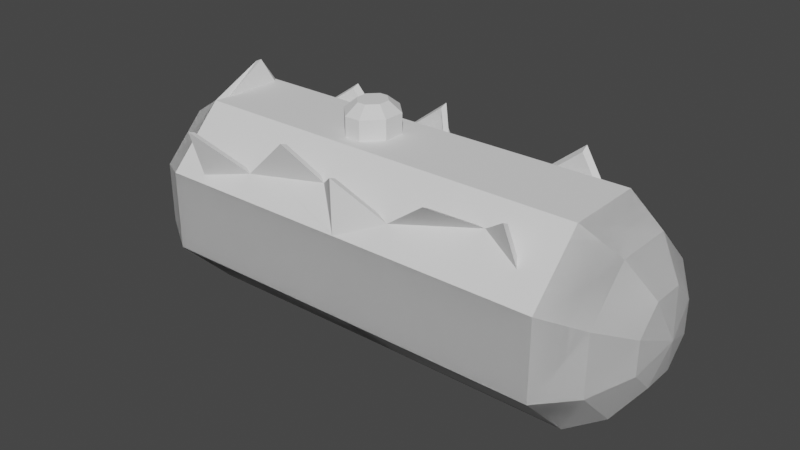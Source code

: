 # Source: PropaneTank.blend  (saved by Blender 2.91.10; exported with 4.5.12 LTS)
import bpy
from mathutils import Matrix  # noqa: F401  (used for matrix-valued properties, if any)

bpy.ops.wm.read_factory_settings(use_empty=True)
scene = bpy.context.scene
scene.name = 'Scene'

# ---- collections
col_collection = bpy.data.collections.new('Collection'); scene.collection.children.link(col_collection)

# ---- world
world_world = bpy.data.worlds.new('World'); scene.world = world_world
world_world.use_nodes = True; world_world.node_tree.nodes.clear()
_N = world_world.node_tree.nodes; _L = world_world.node_tree.links
n0 = _N.new('ShaderNodeOutputWorld'); n0.name = 'World Output'; n0.location = (300, 300)
n1 = _N.new('ShaderNodeBackground'); n1.name = 'Background'; n1.location = (10, 300)
n1.inputs[0].default_value = (0.05088, 0.05088, 0.05088, 1.0)
_L.new(n1.outputs[0], n0.inputs[0])
n0.is_active_output = True
world_world.color = (0.05088, 0.05088, 0.05088)
world_world.use_sun_shadow = False
world_world.sun_shadow_jitter_overblur = 0.0

# ---- meshes
me_sphere = bpy.data.meshes.new('Sphere')
me_sphere.from_pydata([(-1.053e-08, 0.8509, 1.263), (2.411, 2.151e-07, 0.9105), (2.335, 0.3536, 0.764), (2.118, 0.6533, 0.6399), (1.793, 0.8536, 0.5569), (-5.96e-08, 0.8509, 0.558), (-1.793, 0.8536, 0.5569), (-2.118, 0.6533, 0.6399), (-2.335, 0.3536, 0.764), (2.335, 0.1464, 0.5569), (2.118, 0.2706, 0.2572), (1.793, 0.3536, 0.05693), (-5.96e-08, 0.3525, 0.05959), (-1.793, 0.3536, 0.05693), (-2.118, 0.2706, 0.2572), (-2.335, 0.1464, 0.5569), (-2.411, 1.239e-07, 0.9105), (2.335, -0.1464, 0.5569), (2.118, -0.2706, 0.2572), (1.793, -0.3536, 0.05693), (-5.96e-08, -0.3525, 0.05959), (-1.793, -0.3536, 0.05693), (-2.118, -0.2706, 0.2572), (-2.335, -0.1464, 0.5569), (2.335, -0.3536, 0.764), (2.118, -0.6533, 0.6399), (1.793, -0.8536, 0.5569), (-1.053e-08, -0.8509, 0.558), (-1.793, -0.8536, 0.5569), (-2.118, -0.6533, 0.6399), (-2.335, -0.3536, 0.764), (2.335, -0.3536, 1.057), (2.118, -0.6533, 1.181), (1.793, -0.8536, 1.264), (0.0, -0.8509, 1.263), (-1.793, -0.8536, 1.264), (-2.118, -0.6533, 1.181), (-2.335, -0.3536, 1.057), (2.335, -0.1464, 1.264), (2.118, -0.2706, 1.564), (1.793, -0.3536, 1.764), (-0.2867, -0.1346, 2.03), (-0.2056, -0.05346, 2.03), (-2.118, -0.2706, 1.564), (-2.335, -0.1464, 1.264), (2.335, 0.1464, 1.264), (2.118, 0.2706, 1.564), (1.793, 0.3536, 1.764), (-0.4463, -0.05361, 2.03), (-0.3652, -0.1347, 2.03), (-2.118, 0.2706, 1.564), (-2.335, 0.1464, 1.264), (2.335, 0.3536, 1.057), (2.118, 0.6533, 1.181), (1.793, 0.8536, 1.264), (-1.793, 0.8536, 1.264), (-2.118, 0.6533, 1.181), (-2.335, 0.3536, 1.057), (0.0, -0.3525, 1.761), (-1.793, -0.3536, 1.764), (0.0, 0.3525, 1.761), (-1.793, 0.3536, 1.764), (-0.2056, 0.05346, 2.03), (-0.2867, 0.1346, 2.03), (-0.3652, 0.1347, 2.03), (-0.4463, 0.05361, 2.03), (-0.1057, -0.09807, 1.762), (-0.2544, -0.2469, 1.762), (-0.0004469, -0.352, 1.761), (-0.3985, -0.247, 1.762), (-0.5473, -0.09834, 1.762), (-0.6955, -0.2598, 1.762), (-0.2544, 0.2469, 1.762), (-0.1057, 0.09807, 1.762), (-0.0004469, 0.352, 1.761), (-0.5473, 0.09834, 1.762), (-0.3985, 0.247, 1.762), (-0.6955, 0.2598, 1.762), (-0.2541, -0.2469, 1.938), (-0.1053, -0.09807, 1.938), (-0.5469, -0.09834, 1.939), (-0.3981, -0.247, 1.938), (-0.1053, 0.09807, 1.938), (-0.2541, 0.2469, 1.938), (-0.3981, 0.247, 1.938), (-0.5469, 0.09834, 1.939)], [], [(57, 56, 7, 8), (55, 0, 5, 6), (54, 53, 3, 4), (52, 1, 2), (16, 57, 8), (56, 55, 6, 7), (0, 54, 4, 5), (53, 52, 2, 3), (16, 8, 15), (7, 6, 13, 14), (5, 4, 11, 12), (3, 2, 9, 10), (8, 7, 14, 15), (6, 5, 12, 13), (4, 3, 10, 11), (2, 1, 9), (12, 11, 19, 20), (10, 9, 17, 18), (15, 14, 22, 23), (13, 12, 20, 21), (11, 10, 18, 19), (9, 1, 17), (16, 15, 23), (14, 13, 21, 22), (23, 22, 29, 30), (21, 20, 27, 28), (19, 18, 25, 26), (17, 1, 24), (16, 23, 30), (22, 21, 28, 29), (20, 19, 26, 27), (18, 17, 24, 25), (26, 25, 32, 33), (24, 1, 31), (16, 30, 37), (29, 28, 35, 36), (27, 26, 33, 34), (25, 24, 31, 32), (30, 29, 36, 37), (28, 27, 34, 35), (16, 37, 44), (36, 35, 59, 43), (34, 33, 40, 58), (32, 31, 38, 39), (37, 36, 43, 44), (35, 34, 58, 59), (33, 32, 39, 40), (31, 1, 38), (39, 38, 45, 46), (44, 43, 50, 51), (79, 82, 62, 42), (40, 39, 46, 47), (38, 1, 45), (16, 44, 51), (43, 59, 61, 50), (58, 40, 47, 60), (51, 50, 56, 57), (61, 60, 0, 55), (47, 46, 53, 54), (45, 1, 52), (16, 51, 57), (50, 61, 55, 56), (60, 47, 54, 0), (46, 45, 52, 53), (66, 73, 82, 79), (72, 76, 84, 83), (77, 76, 72, 74, 60, 61), (75, 70, 80, 85), (48, 49, 41, 42, 62, 63, 64, 65), (71, 70, 75, 77, 61, 59), (68, 67, 69, 71, 59, 58), (74, 73, 66, 68, 58, 60), (66, 67, 68), (69, 70, 71), (72, 73, 74), (75, 76, 77), (75, 85, 84, 76), (82, 73, 72, 83), (69, 81, 80, 70), (66, 79, 78, 67), (69, 67, 78, 81), (81, 78, 41, 49), (85, 80, 48, 65), (80, 81, 49, 48), (82, 83, 63, 62), (83, 84, 64, 63), (84, 85, 65, 64), (78, 79, 42, 41)])
_uv = me_sphere.uv_layers.new(name='UVMap')
_uv.uv.foreach_set('vector', [0.75, 0.125, 0.75, 0.25, 0.625, 0.25, 0.625, 0.125, 0.75, 0.375, 0.75, 0.5, 0.625, 0.5, 0.625, 0.375, 0.75, 0.625, 0.75, 0.75, 0.625, 0.75, 0.625, 0.625, 0.75, 0.875, 0.6875, 1.0, 0.625, 0.875, 0.6875, 0.0, 0.75, 0.125, 0.625, 0.125, 0.75, 0.25, 0.75, 0.375, 0.625, 0.375, 0.625, 0.25, 0.75, 0.5, 0.75, 0.625, 0.625, 0.625, 0.625, 0.5, 0.75, 0.75, 0.75, 0.875, 0.625, 0.875, 0.625, 0.75, 0.5625, 0.0, 0.625, 0.125, 0.5, 0.125, 0.625, 0.25, 0.625, 0.375, 0.5, 0.375, 0.5, 0.25, 0.625, 0.5, 0.625, 0.625, 0.5, 0.625, 0.5, 0.5, 0.625, 0.75, 0.625, 0.875, 0.5, 0.875, 0.5, 0.75, 0.625, 0.125, 0.625, 0.25, 0.5, 0.25, 0.5, 0.125, 0.625, 0.375, 0.625, 0.5, 0.5, 0.5, 0.5, 0.375, 0.625, 0.625, 0.625, 0.75, 0.5, 0.75, 0.5, 0.625, 0.625, 0.875, 0.5625, 1.0, 0.5, 0.875, 0.5, 0.5, 0.5, 0.625, 0.375, 0.625, 0.375, 0.5, 0.5, 0.75, 0.5, 0.875, 0.375, 0.875, 0.375, 0.75, 0.5, 0.125, 0.5, 0.25, 0.375, 0.25, 0.375, 0.125, 0.5, 0.375, 0.5, 0.5, 0.375, 0.5, 0.375, 0.375, 0.5, 0.625, 0.5, 0.75, 0.375, 0.75, 0.375, 0.625, 0.5, 0.875, 0.4375, 1.0, 0.375, 0.875, 0.4375, 0.0, 0.5, 0.125, 0.375, 0.125, 0.5, 0.25, 0.5, 0.375, 0.375, 0.375, 0.375, 0.25, 0.375, 0.125, 0.375, 0.25, 0.25, 0.25, 0.25, 0.125, 0.375, 0.375, 0.375, 0.5, 0.25, 0.5, 0.25, 0.375, 0.375, 0.625, 0.375, 0.75, 0.25, 0.75, 0.25, 0.625, 0.375, 0.875, 0.3125, 1.0, 0.25, 0.875, 0.3125, 0.0, 0.375, 0.125, 0.25, 0.125, 0.375, 0.25, 0.375, 0.375, 0.25, 0.375, 0.25, 0.25, 0.375, 0.5, 0.375, 0.625, 0.25, 0.625, 0.25, 0.5, 0.375, 0.75, 0.375, 0.875, 0.25, 0.875, 0.25, 0.75, 0.25, 0.625, 0.25, 0.75, 0.125, 0.75, 0.125, 0.625, 0.25, 0.875, 0.1875, 1.0, 0.125, 0.875, 0.1875, 0.0, 0.25, 0.125, 0.125, 0.125, 0.25, 0.25, 0.25, 0.375, 0.125, 0.375, 0.125, 0.25, 0.25, 0.5, 0.25, 0.625, 0.125, 0.625, 0.125, 0.5, 0.25, 0.75, 0.25, 0.875, 0.125, 0.875, 0.125, 0.75, 0.25, 0.125, 0.25, 0.25, 0.125, 0.25, 0.125, 0.125, 0.25, 0.375, 0.25, 0.5, 0.125, 0.5, 0.125, 0.375, 0.0625, 0.0, 0.125, 0.125, 0.0, 0.125, 0.125, 0.25, 0.125, 0.375, 0.0, 0.375, 0.0, 0.25, 0.125, 0.5, 0.125, 0.625, 0.0, 0.625, 0.0, 0.5, 0.125, 0.75, 0.125, 0.875, 0.0, 0.875, 0.0, 0.75, 0.125, 0.125, 0.125, 0.25, 0.0, 0.25, 0.0, 0.125, 0.125, 0.375, 0.125, 0.5, 0.0, 0.5, 0.0, 0.375, 0.125, 0.625, 0.125, 0.75, 0.0, 0.75, 0.0, 0.625, 0.125, 0.875, 0.0625, 1.0, 0.0, 0.875, 1.0, 0.75, 1.0, 0.875, 0.875, 0.875, 0.875, 0.75, 1.0, 0.125, 1.0, 0.25, 0.875, 0.25, 0.875, 0.125, 0.9549, 0.4926, 0.9201, 0.4926, 0.9201, 0.4926, 0.9549, 0.4926, 1.0, 0.625, 1.0, 0.75, 0.875, 0.75, 0.875, 0.625, 1.0, 0.875, 0.9375, 1.0, 0.875, 0.875, 0.9375, 0.0, 1.0, 0.125, 0.875, 0.125, 1.0, 0.25, 1.0, 0.375, 0.875, 0.375, 0.875, 0.25, 1.0, 0.5, 1.0, 0.625, 0.875, 0.625, 0.875, 0.5, 0.875, 0.125, 0.875, 0.25, 0.75, 0.25, 0.75, 0.125, 0.875, 0.375, 0.875, 0.5, 0.75, 0.5, 0.75, 0.375, 0.875, 0.625, 0.875, 0.75, 0.75, 0.75, 0.75, 0.625, 0.875, 0.875, 0.8125, 1.0, 0.75, 0.875, 0.8125, 0.0, 0.875, 0.125, 0.75, 0.125, 0.875, 0.25, 0.875, 0.375, 0.75, 0.375, 0.75, 0.25, 0.875, 0.5, 0.875, 0.625, 0.75, 0.625, 0.75, 0.5, 0.875, 0.75, 0.875, 0.875, 0.75, 0.875, 0.75, 0.75, 0.9549, 0.4926, 0.9201, 0.4926, 0.9201, 0.4926, 0.9549, 0.4926, 0.8937, 0.4823, 0.8937, 0.4722, 0.8937, 0.4722, 0.8937, 0.4823, 0.8915, 0.4515, 0.8937, 0.4722, 0.8937, 0.4823, 0.8751, 0.5, 0.875, 0.5, 0.875, 0.375, 0.9201, 0.4619, 0.9549, 0.4619, 0.9549, 0.4619, 0.9201, 0.4619, 0.9549, 0.4619, 0.9813, 0.4722, 0.9813, 0.4823, 0.9549, 0.4926, 0.9201, 0.4926, 0.8937, 0.4823, 0.8937, 0.4722, 0.9201, 0.4619, 0.9835, 0.4515, 0.9549, 0.4619, 0.9201, 0.4619, 0.8915, 0.4515, 0.875, 0.375, 1.0, 0.375, 0.9999, 0.5, 0.9813, 0.4823, 0.9813, 0.4722, 0.9835, 0.4515, 1.0, 0.375, 1.0, 0.5, 0.8751, 0.5, 0.9201, 0.4926, 0.9549, 0.4926, 0.9999, 0.5, 1.0, 0.5, 0.875, 0.5, 0.9549, 0.4926, 0.9813, 0.4926, 0.9999, 0.5, 0.9813, 0.4722, 0.9813, 0.4619, 0.9835, 0.4515, 0.8937, 0.4823, 0.8937, 0.4926, 0.8751, 0.5, 0.9201, 0.4619, 0.8937, 0.4619, 0.8915, 0.4515, 0.9201, 0.4619, 0.9201, 0.4619, 0.8937, 0.4722, 0.8937, 0.4722, 0.9201, 0.4926, 0.9201, 0.4926, 0.8937, 0.4823, 0.8937, 0.4823, 0.9813, 0.4722, 0.9813, 0.4722, 0.9549, 0.4619, 0.9549, 0.4619, 0.9549, 0.4926, 0.9549, 0.4926, 0.9813, 0.4823, 0.9813, 0.4823, 0.9813, 0.4722, 0.9813, 0.4823, 0.9813, 0.4823, 0.9813, 0.4722, 0.9813, 0.4722, 0.9813, 0.4823, 0.9813, 0.4823, 0.9813, 0.4722, 0.9201, 0.4619, 0.9549, 0.4619, 0.9549, 0.4619, 0.9201, 0.4619, 0.9549, 0.4619, 0.9813, 0.4722, 0.9813, 0.4722, 0.9549, 0.4619, 0.9201, 0.4926, 0.8937, 0.4823, 0.8937, 0.4823, 0.9201, 0.4926, 0.8937, 0.4823, 0.8937, 0.4722, 0.8937, 0.4722, 0.8937, 0.4823, 0.8937, 0.4722, 0.9201, 0.4619, 0.9201, 0.4619, 0.8937, 0.4722, 0.9813, 0.4823, 0.9549, 0.4926, 0.9549, 0.4926, 0.9813, 0.4823])
me_sphere.use_remesh_fix_poles = True
me_sphere.use_remesh_preserve_attributes = False
me_sphere.use_mirror_vertex_groups = False
me_sphere.update()
me_sphere_001 = bpy.data.meshes.new('Sphere.001')
me_sphere_001.from_pydata([(-1.053e-08, 0.8509, 1.263), (2.411, 2.151e-07, 0.9105), (2.335, 0.3536, 0.764), (2.118, 0.6533, 0.6399), (1.793, 0.8536, 0.5569), (-5.96e-08, 0.8509, 0.558), (-1.793, 0.8536, 0.5569), (-2.118, 0.6533, 0.6399), (-2.335, 0.3536, 0.764), (2.335, 0.1464, 0.5569), (2.118, 0.2706, 0.2572), (1.793, 0.3536, 0.05693), (-5.96e-08, 0.3525, 0.05959), (-1.793, 0.3536, 0.05693), (-2.118, 0.2706, 0.2572), (-2.335, 0.1464, 0.5569), (-2.411, 1.239e-07, 0.9105), (2.335, -0.1464, 0.5569), (2.118, -0.2706, 0.2572), (1.793, -0.3536, 0.05693), (-5.96e-08, -0.3525, 0.05959), (-1.793, -0.3536, 0.05693), (-2.118, -0.2706, 0.2572), (-2.335, -0.1464, 0.5569), (2.335, -0.3536, 0.764), (2.118, -0.6533, 0.6399), (1.793, -0.8536, 0.5569), (-1.053e-08, -0.8509, 0.558), (-1.793, -0.8536, 0.5569), (-2.118, -0.6533, 0.6399), (-2.335, -0.3536, 0.764), (2.335, -0.3536, 1.057), (2.118, -0.6533, 1.181), (1.793, -0.8536, 1.264), (0.0, -0.8509, 1.263), (-1.793, -0.8536, 1.264), (-2.118, -0.6533, 1.181), (-2.335, -0.3536, 1.057), (2.335, -0.1464, 1.264), (2.118, -0.2706, 1.564), (1.793, -0.3536, 1.764), (-2.118, -0.2706, 1.564), (-2.335, -0.1464, 1.264), (2.335, 0.1464, 1.264), (2.118, 0.2706, 1.564), (1.793, 0.3536, 1.764), (-2.118, 0.2706, 1.564), (-2.335, 0.1464, 1.264), (2.335, 0.3536, 1.057), (2.118, 0.6533, 1.181), (1.793, 0.8536, 1.264), (-1.793, 0.8536, 1.264), (-2.118, 0.6533, 1.181), (-2.335, 0.3536, 1.057), (-1.793, -0.3536, 1.764), (-1.793, 0.3536, 1.764), (1.223, 0.6893, 1.834), (-4.924e-09, 0.5855, 1.528), (-0.1975, 0.7863, 1.798), (-0.7969, 0.7784, 1.337), (-1.187, 0.7842, 1.74), (-1.565, 0.662, 1.455), (0.7437, 0.6755, 1.44), (0.3516, 0.5015, 1.613), (0.07546, 0.6662, 1.448), (-1.878, 0.2161, 1.948), (1.793, 0.03197, 1.764), (-0.5961, -0.765, 1.821), (-0.05491, -0.8033, 1.709), (0.8417, -0.8284, 1.76), (-1.478, -0.8002, 1.317), (-1.431, -0.9669, 1.764), (-1.038, -0.6971, 1.419), (-0.3122, -0.597, 1.517), (0.3972, -0.6842, 1.43), (1.167, -0.5308, 1.585), (1.408, -0.6717, 1.762), (1.535, -0.6677, 1.449), (1.499, 0.556, 1.561)], [], [(53, 52, 7, 8), (51, 0, 5, 6), (50, 49, 3, 4), (48, 1, 2), (16, 53, 8), (52, 51, 6, 7), (0, 50, 4, 5), (49, 48, 2, 3), (16, 8, 15), (7, 6, 13, 14), (5, 4, 11, 12), (3, 2, 9, 10), (8, 7, 14, 15), (6, 5, 12, 13), (4, 3, 10, 11), (2, 1, 9), (12, 11, 19, 20), (10, 9, 17, 18), (15, 14, 22, 23), (13, 12, 20, 21), (11, 10, 18, 19), (9, 1, 17), (16, 15, 23), (14, 13, 21, 22), (23, 22, 29, 30), (21, 20, 27, 28), (19, 18, 25, 26), (17, 1, 24), (16, 23, 30), (22, 21, 28, 29), (20, 19, 26, 27), (18, 17, 24, 25), (26, 25, 32, 33), (24, 1, 31), (16, 30, 37), (29, 28, 35, 36), (27, 26, 33, 34), (25, 24, 31, 32), (30, 29, 36, 37), (28, 27, 34, 35), (16, 37, 42), (36, 35, 54, 41), (34, 33, 40, 77, 76, 75, 69, 74, 68), (32, 31, 38, 39), (37, 36, 41, 42), (35, 34, 68, 73, 67, 72, 71, 70, 54), (33, 32, 39, 40), (31, 1, 38), (39, 38, 43, 44), (42, 41, 46, 47), (40, 39, 44, 45, 66), (38, 1, 43), (16, 42, 47), (41, 54, 55, 46), (47, 46, 52, 53), (55, 61, 60, 59, 58, 57, 0, 51), (45, 44, 49, 50), (43, 1, 48), (16, 47, 53), (46, 55, 51, 52), (44, 43, 48, 49), (57, 64, 63, 62, 56, 78, 45, 50, 0), (54, 65, 55)])
_uv = me_sphere_001.uv_layers.new(name='UVMap')
_uv.uv.foreach_set('vector', [0.75, 0.125, 0.75, 0.25, 0.625, 0.25, 0.625, 0.125, 0.75, 0.375, 0.75, 0.5, 0.625, 0.5, 0.625, 0.375, 0.75, 0.625, 0.75, 0.75, 0.625, 0.75, 0.625, 0.625, 0.75, 0.875, 0.6875, 1.0, 0.625, 0.875, 0.6875, 0.0, 0.75, 0.125, 0.625, 0.125, 0.75, 0.25, 0.75, 0.375, 0.625, 0.375, 0.625, 0.25, 0.75, 0.5, 0.75, 0.625, 0.625, 0.625, 0.625, 0.5, 0.75, 0.75, 0.75, 0.875, 0.625, 0.875, 0.625, 0.75, 0.5625, 0.0, 0.625, 0.125, 0.5, 0.125, 0.625, 0.25, 0.625, 0.375, 0.5, 0.375, 0.5, 0.25, 0.625, 0.5, 0.625, 0.625, 0.5, 0.625, 0.5, 0.5, 0.625, 0.75, 0.625, 0.875, 0.5, 0.875, 0.5, 0.75, 0.625, 0.125, 0.625, 0.25, 0.5, 0.25, 0.5, 0.125, 0.625, 0.375, 0.625, 0.5, 0.5, 0.5, 0.5, 0.375, 0.625, 0.625, 0.625, 0.75, 0.5, 0.75, 0.5, 0.625, 0.625, 0.875, 0.5625, 1.0, 0.5, 0.875, 0.5, 0.5, 0.5, 0.625, 0.375, 0.625, 0.375, 0.5, 0.5, 0.75, 0.5, 0.875, 0.375, 0.875, 0.375, 0.75, 0.5, 0.125, 0.5, 0.25, 0.375, 0.25, 0.375, 0.125, 0.5, 0.375, 0.5, 0.5, 0.375, 0.5, 0.375, 0.375, 0.5, 0.625, 0.5, 0.75, 0.375, 0.75, 0.375, 0.625, 0.5, 0.875, 0.4375, 1.0, 0.375, 0.875, 0.4375, 0.0, 0.5, 0.125, 0.375, 0.125, 0.5, 0.25, 0.5, 0.375, 0.375, 0.375, 0.375, 0.25, 0.375, 0.125, 0.375, 0.25, 0.25, 0.25, 0.25, 0.125, 0.375, 0.375, 0.375, 0.5, 0.25, 0.5, 0.25, 0.375, 0.375, 0.625, 0.375, 0.75, 0.25, 0.75, 0.25, 0.625, 0.375, 0.875, 0.3125, 1.0, 0.25, 0.875, 0.3125, 0.0, 0.375, 0.125, 0.25, 0.125, 0.375, 0.25, 0.375, 0.375, 0.25, 0.375, 0.25, 0.25, 0.375, 0.5, 0.375, 0.625, 0.25, 0.625, 0.25, 0.5, 0.375, 0.75, 0.375, 0.875, 0.25, 0.875, 0.25, 0.75, 0.25, 0.625, 0.25, 0.75, 0.125, 0.75, 0.125, 0.625, 0.25, 0.875, 0.1875, 1.0, 0.125, 0.875, 0.1875, 0.0, 0.25, 0.125, 0.125, 0.125, 0.25, 0.25, 0.25, 0.375, 0.125, 0.375, 0.125, 0.25, 0.25, 0.5, 0.25, 0.625, 0.125, 0.625, 0.125, 0.5, 0.25, 0.75, 0.25, 0.875, 0.125, 0.875, 0.125, 0.75, 0.25, 0.125, 0.25, 0.25, 0.125, 0.25, 0.125, 0.125, 0.25, 0.375, 0.25, 0.5, 0.125, 0.5, 0.125, 0.375, 0.0625, 0.0, 0.125, 0.125, 0.0, 0.125, 0.125, 0.25, 0.125, 0.375, 0.0, 0.375, 0.0, 0.25, 0.125, 0.5, 0.125, 0.625, 0.0, 0.625, 0.07861, 0.607, 0.02066, 0.5916, 0.04446, 0.5814, 0.0, 0.5576, 0.08309, 0.5277, 0.0298, 0.5, 0.125, 0.75, 0.125, 0.875, 0.0, 0.875, 0.0, 0.75, 0.125, 0.125, 0.125, 0.25, 0.0, 0.25, 0.0, 0.125, 0.125, 0.375, 0.125, 0.5, 0.0298, 0.5, 0.06125, 0.4782, 0.0, 0.4568, 0.08611, 0.4276, 0.04434, 0.423, 0.1118, 0.397, 0.0, 0.375, 0.125, 0.625, 0.125, 0.75, 0.0, 0.75, 0.0, 0.625, 0.125, 0.875, 0.0625, 1.0, 0.0, 0.875, 1.0, 0.75, 1.0, 0.875, 0.875, 0.875, 0.875, 0.75, 1.0, 0.125, 1.0, 0.25, 0.875, 0.25, 0.875, 0.125, 1.0, 0.625, 1.0, 0.75, 0.875, 0.75, 0.875, 0.625, 0.9318, 0.625, 1.0, 0.875, 0.9375, 1.0, 0.875, 0.875, 0.9375, 0.0, 1.0, 0.125, 0.875, 0.125, 1.0, 0.25, 1.0, 0.375, 0.875, 0.375, 0.875, 0.25, 0.875, 0.125, 0.875, 0.25, 0.75, 0.25, 0.75, 0.125, 0.875, 0.375, 0.7978, 0.3909, 0.8366, 0.4215, 0.7685, 0.4445, 0.875, 0.4848, 0.8166, 0.5, 0.75, 0.5, 0.75, 0.375, 0.875, 0.625, 0.875, 0.75, 0.75, 0.75, 0.75, 0.625, 0.875, 0.875, 0.8125, 1.0, 0.75, 0.875, 0.8125, 0.0, 0.875, 0.125, 0.75, 0.125, 0.875, 0.25, 0.875, 0.375, 0.75, 0.375, 0.75, 0.25, 0.875, 0.75, 0.875, 0.875, 0.75, 0.875, 0.75, 0.75, 0.8166, 0.5, 0.7963, 0.5053, 0.8377, 0.5245, 0.7942, 0.5518, 0.875, 0.581, 0.8243, 0.6045, 0.875, 0.625, 0.75, 0.625, 0.75, 0.5, 1.0, 0.375, 0.9201, 0.3942, 0.875, 0.375])
me_sphere_001.use_remesh_fix_poles = True
me_sphere_001.use_remesh_preserve_attributes = False
me_sphere_001.use_mirror_vertex_groups = False
me_sphere_001.update()

# ---- objects
ob_tank = bpy.data.objects.new('Tank', me_sphere)
ob_tankexploded = bpy.data.objects.new('TankExploded', me_sphere_001)

# ---- transforms, parenting, visibility, modifiers, constraints
ob_tank.location = (0.0, 0.0, 0.0)
ob_tank.lineart.crease_threshold = 0.0
ob_tankexploded.location = (0.0, 0.0, 0.0)
ob_tankexploded.lineart.crease_threshold = 0.0
_m = ob_tankexploded.modifiers.new('Solidify', 'SOLIDIFY')
_m.thickness = 0.07

# ---- collection membership
col_collection.objects.link(ob_tank)
col_collection.objects.link(ob_tankexploded)

# ---- scene / render settings (as saved in the file)
scene.frame_start = 1; scene.frame_end = 250; scene.frame_set(1)
scene.render.engine = 'BLENDER_EEVEE_NEXT'
scene.cycles.use_denoising = False
scene.cycles.samples = 128
scene.cycles.sampling_pattern = 'TABULATED_SOBOL'
scene.cycles.use_adaptive_sampling = False
scene.cycles.use_light_tree = False
scene.view_settings.view_transform = 'Filmic'
bpy.context.view_layer.update()

# ---- added for rendering (the .blend has no active camera and no usable light): camera, sun
cam_auto = bpy.data.cameras.new('AutoCamera')
cam_auto.lens = 50.0
cam_auto.sensor_width = 36.0
cam_auto.clip_end = 1000.0
ob_auto_camera = bpy.data.objects.new('AutoCamera', cam_auto)
scene.collection.objects.link(ob_auto_camera)
ob_auto_camera.location = (5.10582, -6.18367, 5.12823)
ob_auto_camera.rotation_euler = (1.09748, -7.21219e-08, 0.694738)
scene.camera = ob_auto_camera
light_auto_sun = bpy.data.lights.new('AutoSun', 'SUN')
light_auto_sun.energy = 3.0
light_auto_sun.angle = 0.0523599
ob_auto_sun = bpy.data.objects.new('AutoSun', light_auto_sun)
scene.collection.objects.link(ob_auto_sun)
ob_auto_sun.rotation_euler = (0.872665, 0.174533, 0.523599)
bpy.context.view_layer.update()
